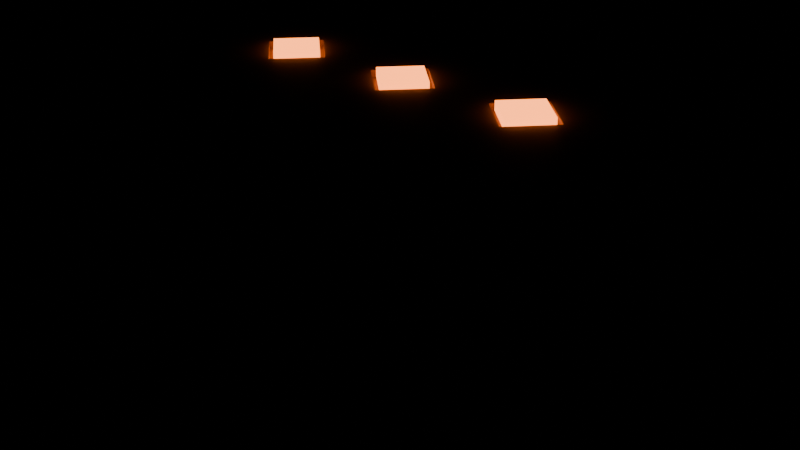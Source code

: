 # Source: containment-box-v01.blend  (saved by Blender 5.2.45; exported with 4.5.12 LTS)
import bpy
from mathutils import Matrix  # noqa: F401  (used for matrix-valued properties, if any)

bpy.ops.wm.read_factory_settings(use_empty=True)
scene = bpy.context.scene
scene.name = 'Scene'

# ---- materials (node trees are filled in below, after node groups)
mat_iron = bpy.data.materials.new('iron')
mat_iron_rust = bpy.data.materials.new('iron-rust')
mat_brass = bpy.data.materials.new('brass')
mat_ember_glow = bpy.data.materials.new('ember-glow')

# ---- material node trees
mat_iron.use_nodes = True; mat_iron.node_tree.nodes.clear()
_N = mat_iron.node_tree.nodes; _L = mat_iron.node_tree.links
n0 = _N.new('ShaderNodeOutputMaterial'); n0.name = 'Material Output'; n0.location = (0, 0)
n1 = _N.new('ShaderNodeBsdfPrincipled'); n1.name = 'Principled BSDF'; n1.location = (0, 0)
n1.inputs[0].default_value = (0.16, 0.15, 0.14, 1.0)
n1.inputs[1].default_value = 0.9
n1.inputs[2].default_value = 0.55
n1.inputs[10].default_value = 0.005
_L.new(n1.outputs[0], n0.inputs[0])
n0.is_active_output = True
mat_iron_rust.use_nodes = True; mat_iron_rust.node_tree.nodes.clear()
_N = mat_iron_rust.node_tree.nodes; _L = mat_iron_rust.node_tree.links
n0 = _N.new('ShaderNodeOutputMaterial'); n0.name = 'Material Output'; n0.location = (0, 0)
n1 = _N.new('ShaderNodeBsdfPrincipled'); n1.name = 'Principled BSDF'; n1.location = (0, 0)
n1.inputs[0].default_value = (0.28, 0.17, 0.11, 1.0)
n1.inputs[1].default_value = 0.6
n1.inputs[2].default_value = 0.75
n1.inputs[10].default_value = 0.005
_L.new(n1.outputs[0], n0.inputs[0])
n0.is_active_output = True
mat_brass.use_nodes = True; mat_brass.node_tree.nodes.clear()
_N = mat_brass.node_tree.nodes; _L = mat_brass.node_tree.links
n0 = _N.new('ShaderNodeOutputMaterial'); n0.name = 'Material Output'; n0.location = (0, 0)
n1 = _N.new('ShaderNodeBsdfPrincipled'); n1.name = 'Principled BSDF'; n1.location = (0, 0)
n1.inputs[0].default_value = (0.55, 0.42, 0.2, 1.0)
n1.inputs[1].default_value = 0.9
n1.inputs[2].default_value = 0.4
n1.inputs[10].default_value = 0.005
_L.new(n1.outputs[0], n0.inputs[0])
n0.is_active_output = True
mat_ember_glow.use_nodes = True; mat_ember_glow.node_tree.nodes.clear()
_N = mat_ember_glow.node_tree.nodes; _L = mat_ember_glow.node_tree.links
n0 = _N.new('ShaderNodeOutputMaterial'); n0.name = 'Material Output'; n0.location = (0, 0)
n1 = _N.new('ShaderNodeBsdfPrincipled'); n1.name = 'Principled BSDF'; n1.location = (0, 0)
n1.inputs[0].default_value = (0.7, 0.12, 0.04, 1.0)
n1.inputs[2].default_value = 0.25
n1.inputs[10].default_value = 0.005
n1.inputs[27].default_value = (1.0, 0.25, 0.05, 1.0)
n1.inputs[28].default_value = 4.0
_L.new(n1.outputs[0], n0.inputs[0])
n0.is_active_output = True

# ---- meshes
me_containment_box = bpy.data.meshes.new('containment-box')
me_containment_box.from_pydata([(-0.47, -0.3125, 0.0), (-0.47, -0.3425, 0.03), (-0.5, -0.3125, 0.03), (0.25, -0.3225, 0.21), (0.25, -0.3225, 0.39), (-0.05, -0.3225, 0.21), (-0.05, -0.3225, 0.39), (-0.35, -0.3225, 0.21), (-0.47, -0.3425, 0.52), (0.35, -0.3225, 0.21), (0.35, -0.3225, 0.39), (-0.35, -0.3225, 0.39), (-0.47, -0.3125, 0.55), (0.05, -0.3225, 0.21), (-0.5, -0.3125, 0.52), (0.05, -0.3225, 0.39), (-0.47, 0.3275, 0.0), (-0.25, -0.3225, 0.21), (-0.5, 0.3275, 0.03), (-0.25, -0.3225, 0.39), (-0.47, 0.3575, 0.03), (-0.47, 0.3275, 0.55), (-0.47, 0.3575, 0.52), (-0.5, 0.3275, 0.52), (0.47, -0.3125, 0.0), (0.5, -0.3125, 0.03), (0.47, -0.3425, 0.03), (0.47, -0.3125, 0.55), (0.47, -0.3425, 0.52), (0.5, -0.3125, 0.52), (0.47, 0.3275, 0.0), (0.47, 0.3575, 0.03), (0.5, 0.3275, 0.03), (0.47, 0.3275, 0.55), (0.5, 0.3275, 0.52), (0.47, 0.3575, 0.52), (-0.35, -0.3425, 0.21), (-0.35, -0.3425, 0.39), (-0.25, -0.3425, 0.39), (-0.25, -0.3425, 0.21), (-0.05, -0.3425, 0.21), (-0.05, -0.3425, 0.2489), (0.05, -0.3425, 0.21), (0.05, -0.3425, 0.39), (-0.05, -0.3425, 0.39), (0.25, -0.3425, 0.39), (0.25, -0.3425, 0.21), (0.35, -0.3425, 0.21), (0.35, -0.3425, 0.39), (-0.49, -0.3325, 0.55), (0.3, -0.07735, 0.655), (-3.378e-05, -0.07735, 0.655), (-0.3, -0.07735, 0.655), (0.2151, 0.007534, 0.655), (-0.49, -0.3625, 0.58), (0.3849, 0.007466, 0.655), (-0.08485, 0.007534, 0.655), (-0.52, -0.3325, 0.58), (0.08485, 0.007466, 0.655), (0.3, 0.09235, 0.655), (-0.3849, 0.007534, 0.655), (-0.49, -0.3625, 0.64), (-0.49, -0.3325, 0.67), (3.378e-05, 0.09235, 0.655), (-0.2151, 0.007466, 0.655), (-0.52, -0.3325, 0.64), (-0.49, 0.3475, 0.55), (-0.3, 0.09235, 0.655), (-0.52, 0.3475, 0.58), (-0.49, 0.3775, 0.58), (-0.49, 0.3475, 0.67), (-0.49, 0.3775, 0.64), (-0.52, 0.3475, 0.64), (0.49, -0.3325, 0.55), (0.52, -0.3325, 0.58), (0.49, -0.3625, 0.58), (0.49, -0.3325, 0.67), (0.49, -0.3625, 0.64), (0.52, -0.3325, 0.64), (0.49, 0.3475, 0.55), (0.49, 0.3775, 0.58), (0.52, 0.3475, 0.58), (0.49, 0.3475, 0.67), (0.52, 0.3475, 0.64), (0.49, 0.3775, 0.64), (-0.3849, 0.007534, 0.67), (-0.2151, 0.007466, 0.67), (-0.3, 0.09235, 0.67), (-0.3, -0.07735, 0.67), (-3.378e-05, -0.07735, 0.67), (0.08485, 0.007466, 0.67), (-0.08485, 0.007534, 0.67), (3.378e-05, 0.09235, 0.67), (0.3, -0.07735, 0.67), (0.2151, 0.007534, 0.67), (0.3849, 0.007466, 0.67), (0.3, 0.09235, 0.67), (-0.53, -0.3725, 0.0), (-0.53, -0.3725, 0.62), (-0.53, -0.2725, 0.0), (-0.53, -0.2725, 0.62), (-0.43, -0.3725, 0.0), (-0.43, -0.3725, 0.62), (-0.43, -0.2725, 0.0), (-0.43, -0.2725, 0.62), (-0.53, 0.2875, 0.0), (-0.53, 0.2875, 0.62), (-0.53, 0.3875, 0.0), (-0.53, 0.3875, 0.62), (-0.43, 0.2875, 0.0), (-0.43, 0.2875, 0.62), (-0.43, 0.3875, 0.0), (-0.43, 0.3875, 0.62), (0.43, -0.3725, 0.0), (0.43, -0.3725, 0.62), (0.43, -0.2725, 0.0), (0.43, -0.2725, 0.62), (0.53, -0.3725, 0.0), (0.53, -0.3725, 0.62), (0.53, -0.2725, 0.0), (0.53, -0.2725, 0.62), (0.43, 0.2875, 0.0), (0.43, 0.2875, 0.62), (0.43, 0.3875, 0.0), (0.43, 0.3875, 0.62), (0.53, 0.2875, 0.0), (0.53, 0.2875, 0.62), (0.53, 0.3875, 0.0), (0.53, 0.3875, 0.62), (-0.3, -0.06321, 0.66), (-0.3, -0.06321, 0.68), (-0.3707, 0.007528, 0.66), (-0.3707, 0.007528, 0.68), (-0.2293, 0.007472, 0.66), (-0.2293, 0.007472, 0.68), (-0.3, 0.07821, 0.66), (-0.3, 0.07821, 0.68), (-2.815e-05, -0.06321, 0.66), (-2.815e-05, -0.06321, 0.68), (-0.07071, 0.007528, 0.66), (-0.07071, 0.007528, 0.68), (0.07071, 0.007472, 0.66), (0.07071, 0.007472, 0.68), (2.815e-05, 0.07821, 0.66), (2.815e-05, 0.07821, 0.68), (0.3, -0.06321, 0.66), (0.3, -0.06321, 0.68), (0.2293, 0.007528, 0.66), (0.2293, 0.007528, 0.68), (0.3707, 0.007472, 0.66), (0.3707, 0.007472, 0.68), (0.3, 0.07821, 0.66), (0.3, 0.07821, 0.68), (-0.07, -0.3875, 0.47), (-0.07, -0.3875, 0.63), (-0.07, -0.3375, 0.47), (-0.07, -0.3375, 0.63), (0.07, -0.3875, 0.47), (0.07, -0.3875, 0.63), (0.07, -0.3375, 0.47), (0.07, -0.3375, 0.63)], [], [(0, 1, 2), (8, 12, 14), (16, 18, 20), (21, 22, 23), (24, 25, 26), (27, 28, 29), (30, 31, 32), (33, 34, 35), (16, 0, 2, 18), (1, 8, 14, 2), (12, 21, 23, 14), (22, 20, 18, 23), (30, 16, 20, 31), (21, 33, 35, 22), (34, 32, 31, 35), (24, 30, 32, 25), (33, 27, 29, 34), (28, 26, 25, 29), (0, 24, 26, 1), (27, 12, 8, 28), (16, 30, 24, 0), (2, 14, 23, 18), (37, 8, 1, 36), (40, 41, 39, 36, 1, 26, 28, 48, 47, 46, 42), (48, 28, 8, 37, 38, 44, 43, 42, 46, 45), (38, 39, 41, 44), (33, 21, 12, 27), (20, 22, 35, 31), (32, 34, 29, 25), (7, 11, 37, 36), (7, 17, 19, 11), (19, 17, 39, 38), (39, 17, 7, 36), (37, 11, 19, 38), (41, 40, 5, 6, 44), (5, 13, 15, 6), (43, 15, 13, 42), (42, 13, 5, 40), (44, 6, 15, 43), (3, 4, 45, 46), (3, 9, 10, 4), (10, 9, 47, 48), (47, 9, 3, 46), (4, 10, 48, 45), (49, 54, 57), (61, 62, 65), (66, 68, 69), (70, 71, 72), (73, 74, 75), (76, 77, 78), (79, 80, 81), (82, 83, 84), (66, 49, 57, 68), (54, 61, 65, 57), (62, 70, 72, 65), (71, 69, 68, 72), (79, 66, 69, 80), (70, 82, 84, 71), (83, 81, 80, 84), (73, 79, 81, 74), (82, 76, 78, 83), (77, 75, 74, 78), (49, 73, 75, 54), (76, 62, 61, 77), (66, 79, 73, 49), (57, 65, 72, 68), (75, 77, 61, 54), (94, 92, 90, 76, 82, 96, 95, 93), (96, 82, 70, 87, 86, 91, 92, 94), (89, 91, 86, 88, 62, 76, 90), (85, 87, 70, 62, 88), (69, 71, 84, 80), (81, 83, 78, 74), (88, 52, 60, 85), (85, 60, 67, 87), (67, 64, 86, 87), (64, 52, 88, 86), (60, 52, 64, 67), (89, 51, 56, 91), (91, 56, 63, 92), (63, 58, 90, 92), (58, 51, 89, 90), (56, 51, 58, 63), (93, 50, 53, 94), (94, 53, 59, 96), (59, 55, 95, 96), (55, 50, 93, 95), (53, 50, 55, 59), (97, 98, 100, 99), (99, 100, 104, 103), (103, 104, 102, 101), (101, 102, 98, 97), (99, 103, 101, 97), (104, 100, 98, 102), (105, 106, 108, 107), (107, 108, 112, 111), (111, 112, 110, 109), (109, 110, 106, 105), (107, 111, 109, 105), (112, 108, 106, 110), (113, 114, 116, 115), (115, 116, 120, 119), (119, 120, 118, 117), (117, 118, 114, 113), (115, 119, 117, 113), (120, 116, 114, 118), (121, 122, 124, 123), (123, 124, 128, 127), (127, 128, 126, 125), (125, 126, 122, 121), (123, 127, 125, 121), (128, 124, 122, 126), (129, 130, 132, 131), (131, 132, 136, 135), (135, 136, 134, 133), (133, 134, 130, 129), (131, 135, 133, 129), (136, 132, 130, 134), (137, 138, 140, 139), (139, 140, 144, 143), (143, 144, 142, 141), (141, 142, 138, 137), (139, 143, 141, 137), (144, 140, 138, 142), (145, 146, 148, 147), (147, 148, 152, 151), (151, 152, 150, 149), (149, 150, 146, 145), (147, 151, 149, 145), (152, 148, 146, 150), (153, 154, 156, 155), (155, 156, 160, 159), (159, 160, 158, 157), (157, 158, 154, 153), (155, 159, 157, 153), (160, 156, 154, 158)])
me_containment_box.polygons.foreach_set('use_smooth', [True] * 136)
me_containment_box.polygons.foreach_set('material_index', [0, 0, 0, 0, 0, 0, 0, 0, 0, 0, 0, 0, 0, 0, 0, 0, 0, 0, 0, 0, 0, 0, 0, 0, 0, 0, 0, 0, 0, 0, 0, 0, 0, 0, 0, 0, 0, 0, 0, 0, 0, 0, 0, 0, 2, 2, 2, 2, 2, 2, 2, 2, 2, 2, 2, 2, 2, 2, 2, 2, 2, 2, 2, 2, 2, 2, 2, 2, 2, 2, 2, 2, 2, 2, 2, 2, 2, 2, 2, 2, 2, 2, 2, 2, 2, 2, 2, 2, 3, 3, 3, 3, 3, 3, 3, 3, 3, 3, 3, 3, 3, 3, 3, 3, 3, 3, 3, 3, 3, 3, 3, 3, 4, 4, 4, 4, 4, 4, 4, 4, 4, 4, 4, 4, 4, 4, 4, 4, 4, 4, 3, 3, 3, 3, 3, 3])
_k = set([(0, 16), (0, 24), (1, 8), (1, 26), (2, 14), (2, 18), (3, 4), (3, 9), (3, 46), (4, 10), (4, 45), (5, 6), (5, 13), (5, 40), (6, 15), (6, 44), (7, 11), (7, 17), (7, 36), (8, 28), (9, 10), (9, 47), (10, 48), (11, 19), (11, 37), (12, 21), (12, 27), (13, 15), (13, 42), (14, 23), (15, 43), (16, 30), (17, 19), (17, 39), (18, 23), (19, 38), (20, 22), (20, 31), (21, 33), (22, 35), (24, 30), (25, 29), (25, 32), (26, 28), (27, 33), (29, 34), (31, 35), (32, 34), (36, 37), (36, 39), (37, 38), (38, 39), (40, 41), (40, 42), (41, 44), (42, 43), (43, 44), (45, 46), (45, 48), (46, 47), (47, 48), (49, 66), (49, 73), (50, 53), (50, 55), (50, 93), (51, 56), (51, 58), (51, 89), (52, 60), (52, 64), (52, 88), (53, 59), (53, 94), (54, 61), (54, 75), (55, 59), (55, 95), (56, 63), (56, 91), (57, 65), (57, 68), (58, 63), (58, 90), (59, 96), (60, 67), (60, 85), (61, 77), (62, 70), (62, 76), (63, 92), (64, 67), (64, 86), (65, 72), (66, 79), (67, 87), (68, 72), (69, 71), (69, 80), (70, 82), (71, 84), (73, 79), (74, 78), (74, 81), (75, 77), (76, 82), (78, 83), (80, 84), (81, 83), (85, 87), (85, 88), (86, 87), (86, 88), (89, 90), (89, 91), (90, 92), (91, 92), (93, 94), (93, 95), (94, 96), (95, 96), (97, 98), (97, 99), (97, 101), (98, 100), (98, 102), (99, 100), (99, 103), (100, 104), (101, 102), (101, 103), (102, 104), (103, 104), (105, 106), (105, 107), (105, 109), (106, 108), (106, 110), (107, 108), (107, 111), (108, 112), (109, 110), (109, 111), (110, 112), (111, 112), (113, 114), (113, 115), (113, 117), (114, 116), (114, 118), (115, 116), (115, 119), (116, 120), (117, 118), (117, 119), (118, 120), (119, 120), (121, 122), (121, 123), (121, 125), (122, 124), (122, 126), (123, 124), (123, 127), (124, 128), (125, 126), (125, 127), (126, 128), (127, 128), (129, 130), (129, 131), (129, 133), (130, 132), (130, 134), (131, 132), (131, 135), (132, 136), (133, 134), (133, 135), (134, 136), (135, 136), (137, 138), (137, 139), (137, 141), (138, 140), (138, 142), (139, 140), (139, 143), (140, 144), (141, 142), (141, 143), (142, 144), (143, 144), (145, 146), (145, 147), (145, 149), (146, 148), (146, 150), (147, 148), (147, 151), (148, 152), (149, 150), (149, 151), (150, 152), (151, 152), (153, 154), (153, 155), (153, 157), (154, 156), (154, 158), (155, 156), (155, 159), (156, 160), (157, 158), (157, 159), (158, 160), (159, 160)])
me_containment_box.attributes.new('sharp_edge', 'BOOLEAN', 'EDGE').data.foreach_set('value', [ (min(e.vertices), max(e.vertices)) in _k for e in me_containment_box.edges])
_uv = me_containment_box.uv_layers.new(name='UVMap')
_uv.uv.foreach_set('vector', [0.32, 0.0, 0.35, 0.03, 0.32, 0.03, -0.47, -0.35, -0.47, -0.32, -0.5, -0.32, -0.32, 0.0, -0.32, 0.03, -0.35, 0.03, -0.47, 0.32, -0.47, 0.35, -0.5, 0.32, -0.32, 0.0, -0.32, 0.03, -0.35, 0.03, 0.47, -0.32, 0.47, -0.35, 0.5, -0.32, 0.32, 0.0, 0.35, 0.03, 0.32, 0.03, 0.47, 0.32, 0.5, 0.32, 0.47, 0.35, -0.47, -0.32, -0.47, 0.32, -0.5, 0.32, -0.5, -0.32, 0.35, 0.03, 0.35, 0.52, 0.32, 0.52, 0.32, 0.03, -0.47, -0.32, -0.47, 0.32, -0.5, 0.32, -0.5, -0.32, -0.35, 0.52, -0.35, 0.03, -0.32, 0.03, -0.32, 0.52, 0.47, -0.32, -0.47, -0.32, -0.47, -0.35, 0.47, -0.35, -0.47, 0.32, 0.47, 0.32, 0.47, 0.35, -0.47, 0.35, 0.32, 0.52, 0.32, 0.03, 0.35, 0.03, 0.35, 0.52, 0.47, 0.32, 0.47, -0.32, 0.5, -0.32, 0.5, 0.32, 0.47, 0.32, 0.47, -0.32, 0.5, -0.32, 0.5, 0.32, -0.35, 0.52, -0.35, 0.03, -0.32, 0.03, -0.32, 0.52, -0.47, 0.32, 0.47, 0.32, 0.47, 0.35, -0.47, 0.35, 0.47, -0.32, -0.47, -0.32, -0.47, -0.35, 0.47, -0.35, -0.47, -0.32, 0.47, -0.32, 0.47, 0.32, -0.47, 0.32, 0.32, 0.03, 0.32, 0.52, -0.32, 0.52, -0.32, 0.03, -0.35, 0.39, -0.47, 0.52, -0.47, 0.03, -0.35, 0.21, -0.05, 0.21, -0.05, 0.2489, -0.25, 0.21, -0.35, 0.21, -0.47, 0.03, 0.47, 0.03, 0.47, 0.52, 0.35, 0.39, 0.35, 0.21, 0.25, 0.21, 0.05, 0.21, 0.35, 0.39, 0.47, 0.52, -0.47, 0.52, -0.35, 0.39, -0.25, 0.39, -0.05, 0.39, 0.05, 0.39, 0.05, 0.21, 0.25, 0.21, 0.25, 0.39, -0.25, 0.39, -0.25, 0.21, -0.05, 0.2489, -0.05, 0.39, 0.47, 0.32, -0.47, 0.32, -0.47, -0.32, 0.47, -0.32, 0.47, 0.03, 0.47, 0.52, -0.47, 0.52, -0.47, 0.03, 0.32, 0.03, 0.32, 0.52, -0.32, 0.52, -0.32, 0.03, 0.375, 0.25, 0.625, 0.25, 0.625, 0.125, 0.375, 0.125, 0.375, 0.25, 0.375, 0.5, 0.625, 0.5, 0.625, 0.25, 0.625, 0.5, 0.375, 0.5, 0.375, 0.625, 0.625, 0.625, 0.375, 0.625, 0.375, 0.5, 0.125, 0.5, 0.125, 0.625, 0.875, 0.625, 0.875, 0.5, 0.625, 0.5, 0.625, 0.625, 0.4291, 0.125, 0.375, 0.125, 0.375, 0.25, 0.625, 0.25, 0.625, 0.125, 0.375, 0.25, 0.375, 0.5, 0.625, 0.5, 0.625, 0.25, 0.625, 0.625, 0.625, 0.5, 0.375, 0.5, 0.375, 0.625, 0.375, 0.625, 0.375, 0.5, 0.125, 0.5, 0.125, 0.625, 0.875, 0.625, 0.875, 0.5, 0.625, 0.5, 0.625, 0.625, 0.375, 0.25, 0.625, 0.25, 0.625, 0.125, 0.375, 0.125, 0.375, 0.25, 0.375, 0.5, 0.625, 0.5, 0.625, 0.25, 0.625, 0.5, 0.375, 0.5, 0.375, 0.625, 0.625, 0.625, 0.375, 0.625, 0.375, 0.5, 0.125, 0.5, 0.125, 0.625, 0.875, 0.5, 0.625, 0.5, 0.625, 0.625, 0.875, 0.625, -0.49, 0.34, -0.49, 0.37, -0.52, 0.34, -0.49, -0.37, -0.49, -0.34, -0.52, -0.34, -0.49, -0.34, -0.52, -0.34, -0.49, -0.37, -0.49, 0.34, -0.49, 0.37, -0.52, 0.34, 0.49, 0.34, 0.52, 0.34, 0.49, 0.37, 0.49, -0.34, 0.49, -0.37, 0.52, -0.34, 0.49, -0.34, 0.49, -0.37, 0.52, -0.34, 0.49, 0.34, 0.52, 0.34, 0.49, 0.37, -0.49, -0.34, -0.49, 0.34, -0.52, 0.34, -0.52, -0.34, 0.37, 0.58, 0.37, 0.64, 0.34, 0.64, 0.34, 0.58, -0.49, -0.34, -0.49, 0.34, -0.52, 0.34, -0.52, -0.34, -0.37, 0.64, -0.37, 0.58, -0.34, 0.58, -0.34, 0.64, 0.49, -0.34, -0.49, -0.34, -0.49, -0.37, 0.49, -0.37, -0.49, 0.34, 0.49, 0.34, 0.49, 0.37, -0.49, 0.37, 0.34, 0.64, 0.34, 0.58, 0.37, 0.58, 0.37, 0.64, 0.49, 0.34, 0.49, -0.34, 0.52, -0.34, 0.52, 0.34, 0.49, 0.34, 0.49, -0.34, 0.52, -0.34, 0.52, 0.34, -0.37, 0.64, -0.37, 0.58, -0.34, 0.58, -0.34, 0.64, -0.49, 0.34, 0.49, 0.34, 0.49, 0.37, -0.49, 0.37, 0.49, -0.34, -0.49, -0.34, -0.49, -0.37, 0.49, -0.37, -0.49, -0.34, 0.49, -0.34, 0.49, 0.34, -0.49, 0.34, 0.34, 0.58, 0.34, 0.64, -0.34, 0.64, -0.34, 0.58, 0.49, 0.58, 0.49, 0.64, -0.49, 0.64, -0.49, 0.58, 0.2151, 3.378e-05, 3.379e-05, 0.08485, 0.08485, -3.379e-05, 0.49, -0.34, 0.49, 0.34, 0.3, 0.08485, 0.3849, -3.378e-05, 0.3, -0.08485, 0.3, 0.08485, 0.49, 0.34, -0.49, 0.34, -0.3, 0.08485, -0.2151, -3.377e-05, -0.08485, 3.379e-05, 3.379e-05, 0.08485, 0.2151, 3.378e-05, -3.378e-05, -0.08485, -0.08485, 3.379e-05, -0.2151, -3.377e-05, -0.3, -0.08485, -0.49, -0.34, 0.49, -0.34, 0.08485, -3.379e-05, -0.3849, 3.377e-05, -0.3, 0.08485, -0.49, 0.34, -0.49, -0.34, -0.3, -0.08485, 0.49, 0.58, 0.49, 0.64, -0.49, 0.64, -0.49, 0.58, 0.34, 0.58, 0.34, 0.64, -0.34, 0.64, -0.34, 0.58, 0.5, 0.0, 0.375, 0.0, 0.375, 0.25, 0.5, 0.25, 0.5, 0.25, 0.375, 0.25, 0.375, 0.5, 0.5, 0.5, 0.375, 0.5, 0.375, 0.75, 0.5, 0.75, 0.5, 0.5, 0.375, 0.75, 0.375, 1.0, 0.5, 1.0, 0.5, 0.75, 0.125, 0.5, 0.125, 0.75, 0.375, 0.75, 0.375, 0.5, 0.5, 0.0, 0.375, 0.0, 0.375, 0.25, 0.5, 0.25, 0.5, 0.25, 0.375, 0.25, 0.375, 0.5, 0.5, 0.5, 0.375, 0.5, 0.375, 0.75, 0.5, 0.75, 0.5, 0.5, 0.375, 0.75, 0.375, 1.0, 0.5, 1.0, 0.5, 0.75, 0.125, 0.5, 0.125, 0.75, 0.375, 0.75, 0.375, 0.5, 0.5, 0.0, 0.375, 0.0, 0.375, 0.25, 0.5, 0.25, 0.5, 0.25, 0.375, 0.25, 0.375, 0.5, 0.5, 0.5, 0.375, 0.5, 0.375, 0.75, 0.5, 0.75, 0.5, 0.5, 0.375, 0.75, 0.375, 1.0, 0.5, 1.0, 0.5, 0.75, 0.125, 0.5, 0.125, 0.75, 0.375, 0.75, 0.375, 0.5, 0.375, 0.0, 0.625, 0.0, 0.625, 0.25, 0.375, 0.25, 0.375, 0.25, 0.625, 0.25, 0.625, 0.5, 0.375, 0.5, 0.375, 0.5, 0.625, 0.5, 0.625, 0.75, 0.375, 0.75, 0.375, 0.75, 0.625, 0.75, 0.625, 1.0, 0.375, 1.0, 0.125, 0.5, 0.375, 0.5, 0.375, 0.75, 0.125, 0.75, 0.625, 0.5, 0.875, 0.5, 0.875, 0.75, 0.625, 0.75, 0.375, 0.0, 0.625, 0.0, 0.625, 0.25, 0.375, 0.25, 0.375, 0.25, 0.625, 0.25, 0.625, 0.5, 0.375, 0.5, 0.375, 0.5, 0.625, 0.5, 0.625, 0.75, 0.375, 0.75, 0.375, 0.75, 0.625, 0.75, 0.625, 1.0, 0.375, 1.0, 0.125, 0.5, 0.375, 0.5, 0.375, 0.75, 0.125, 0.75, 0.625, 0.5, 0.875, 0.5, 0.875, 0.75, 0.625, 0.75, 0.375, 0.0, 0.625, 0.0, 0.625, 0.25, 0.375, 0.25, 0.375, 0.25, 0.625, 0.25, 0.625, 0.5, 0.375, 0.5, 0.375, 0.5, 0.625, 0.5, 0.625, 0.75, 0.375, 0.75, 0.375, 0.75, 0.625, 0.75, 0.625, 1.0, 0.375, 1.0, 0.125, 0.5, 0.375, 0.5, 0.375, 0.75, 0.125, 0.75, 0.625, 0.5, 0.875, 0.5, 0.875, 0.75, 0.625, 0.75, 0.375, 0.0, 0.625, 0.0, 0.625, 0.25, 0.375, 0.25, 0.375, 0.25, 0.625, 0.25, 0.625, 0.5, 0.375, 0.5, 0.375, 0.5, 0.625, 0.5, 0.625, 0.75, 0.375, 0.75, 0.375, 0.75, 0.625, 0.75, 0.625, 1.0, 0.375, 1.0, 0.125, 0.5, 0.375, 0.5, 0.375, 0.75, 0.125, 0.75, 0.625, 0.5, 0.875, 0.5, 0.875, 0.75, 0.625, 0.75, 0.375, 0.0, 0.625, 0.0, 0.625, 0.25, 0.375, 0.25, 0.375, 0.25, 0.625, 0.25, 0.625, 0.5, 0.375, 0.5, 0.375, 0.5, 0.625, 0.5, 0.625, 0.75, 0.375, 0.75, 0.375, 0.75, 0.625, 0.75, 0.625, 1.0, 0.375, 1.0, 0.125, 0.5, 0.375, 0.5, 0.375, 0.75, 0.125, 0.75, 0.625, 0.5, 0.875, 0.5, 0.875, 0.75, 0.625, 0.75, 0.375, 0.0, 0.625, 0.0, 0.625, 0.25, 0.375, 0.25, 0.375, 0.25, 0.625, 0.25, 0.625, 0.5, 0.375, 0.5, 0.375, 0.5, 0.625, 0.5, 0.625, 0.75, 0.375, 0.75, 0.375, 0.75, 0.625, 0.75, 0.625, 1.0, 0.375, 1.0, 0.125, 0.5, 0.375, 0.5, 0.375, 0.75, 0.125, 0.75, 0.625, 0.5, 0.875, 0.5, 0.875, 0.75, 0.625, 0.75, 0.375, 0.0, 0.625, 0.0, 0.625, 0.25, 0.375, 0.25, 0.375, 0.25, 0.625, 0.25, 0.625, 0.5, 0.375, 0.5, 0.375, 0.5, 0.625, 0.5, 0.625, 0.75, 0.375, 0.75, 0.375, 0.75, 0.625, 0.75, 0.625, 1.0, 0.375, 1.0, 0.125, 0.5, 0.375, 0.5, 0.375, 0.75, 0.125, 0.75, 0.625, 0.5, 0.875, 0.5, 0.875, 0.75, 0.625, 0.75, 0.375, 0.0, 0.625, 0.0, 0.625, 0.25, 0.375, 0.25, 0.375, 0.25, 0.625, 0.25, 0.625, 0.5, 0.375, 0.5, 0.375, 0.5, 0.625, 0.5, 0.625, 0.75, 0.375, 0.75, 0.375, 0.75, 0.625, 0.75, 0.625, 1.0, 0.375, 1.0, 0.125, 0.5, 0.375, 0.5, 0.375, 0.75, 0.125, 0.75, 0.625, 0.5, 0.875, 0.5, 0.875, 0.75, 0.625, 0.75])
me_containment_box.materials.append(mat_iron)
me_containment_box.materials.append(None)
me_containment_box.materials.append(mat_iron_rust)
me_containment_box.materials.append(mat_brass)
me_containment_box.materials.append(mat_ember_glow)
me_containment_box.update()

# ---- objects
ob_containment_box = bpy.data.objects.new('containment-box', me_containment_box)

# ---- transforms, parenting, visibility, modifiers, constraints
ob_containment_box.location = (0.0, 0.0, 0.0)

# ---- collection membership
scene.collection.objects.link(ob_containment_box)

# ---- scene / render settings (as saved in the file)
scene.frame_start = 1; scene.frame_end = 250; scene.frame_set(1)
scene.render.engine = 'BLENDER_EEVEE_NEXT'
scene.render.bake_bias = 0.0
scene.render.bake_samples = 0
scene.render.compositor_device = 'GPU'
scene.eevee.use_volume_custom_range = False
scene.eevee.fast_gi_thickness_near = 0.1
scene.eevee.fast_gi_thickness_far = 0.0
scene.eevee.ray_tracing_options.screen_trace_thickness = 0.1
bpy.context.view_layer.update()

# ---- added for rendering (the .blend has no active camera): camera
cam_auto = bpy.data.cameras.new('AutoCamera')
cam_auto.lens = 50.0
cam_auto.sensor_width = 36.0
cam_auto.clip_end = 1000.0
ob_auto_camera = bpy.data.objects.new('AutoCamera', cam_auto)
scene.collection.objects.link(ob_auto_camera)
ob_auto_camera.location = (1.36815, -1.64178, 1.43452)
ob_auto_camera.rotation_euler = (1.09748, -7.21219e-08, 0.694738)
scene.camera = ob_auto_camera
bpy.context.view_layer.update()
